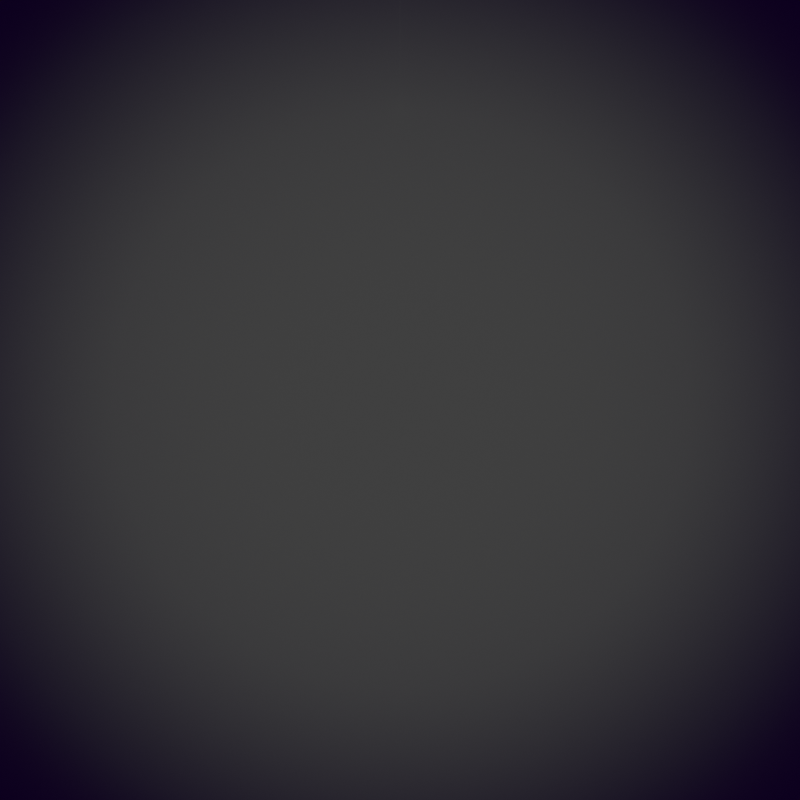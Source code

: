 # Source: loading_frame.blend  (saved by Blender 3.6.14; exported with 4.5.12 LTS)
import bpy
from mathutils import Matrix  # noqa: F401  (used for matrix-valued properties, if any)

bpy.ops.wm.read_factory_settings(use_empty=True)
scene = bpy.context.scene
scene.name = 'Scene'

# ---- collections
col_bg = bpy.data.collections.new('BG'); scene.collection.children.link(col_bg)
col_cam___light = bpy.data.collections.new('Cam & light'); scene.collection.children.link(col_cam___light)

# ---- materials (node trees are filled in below, after node groups)
mat_material = bpy.data.materials.new('Material')
mat_material.surface_render_method = 'BLENDED'
mat_material.blend_method = 'BLEND'

# ---- material node trees
mat_material.use_nodes = True; mat_material.node_tree.nodes.clear()
_N = mat_material.node_tree.nodes; _L = mat_material.node_tree.links
n0 = _N.new('ShaderNodeOutputMaterial'); n0.name = 'Material Output'; n0.location = (300, 300)
n1 = _N.new('ShaderNodeSeparateXYZ'); n1.name = 'Separate XYZ'; n1.location = (-684, 494)
n2 = _N.new('ShaderNodeUVMap'); n2.name = 'UV Map'; n2.location = (-884, 473)
n2.uv_map = 'UVMap'
n3 = _N.new('ShaderNodeRGB'); n3.name = 'RGB'; n3.location = (-559, 232)
n3.outputs[0].default_value = (0.003677, 0.0, 0.01298, 1.0)
n4 = _N.new('ShaderNodeEmission'); n4.name = 'Emission'; n4.location = (-365, 204)
n5 = _N.new('ShaderNodeBsdfTransparent'); n5.name = 'Transparent BSDF'; n5.location = (-371, 46)
n6 = _N.new('ShaderNodeMixShader'); n6.name = 'Mix Shader'; n6.location = (80, 257)
n7 = _N.new('ShaderNodeValToRGB'); n7.name = 'Color Ramp'; n7.location = (-460, 534)
n7.color_ramp.interpolation = 'B_SPLINE'
while len(n7.color_ramp.elements) > 1: n7.color_ramp.elements.remove(n7.color_ramp.elements[-1])
n7.color_ramp.elements[0].position = 0.2439; n7.color_ramp.elements[0].color = (0.0, 0.0, 0.0, 1.0)
_e = n7.color_ramp.elements.new(0.5273); _e.color = (1.0, 1.0, 1.0, 1.0)
_L.new(n2.outputs[0], n1.inputs[0])
_L.new(n3.outputs[0], n4.inputs[0])
_L.new(n6.outputs[0], n0.inputs[0])
_L.new(n7.outputs[0], n6.inputs[0])
_L.new(n1.outputs[1], n7.inputs[0])
_L.new(n4.outputs[0], n6.inputs[1])
_L.new(n5.outputs[0], n6.inputs[2])
n0.is_active_output = True

# ---- world
world_world = bpy.data.worlds.new('World'); scene.world = world_world
world_world.use_nodes = True; world_world.node_tree.nodes.clear()
_N = world_world.node_tree.nodes; _L = world_world.node_tree.links
n0 = _N.new('ShaderNodeOutputWorld'); n0.name = 'World Output'; n0.location = (300, 300)
n1 = _N.new('ShaderNodeBackground'); n1.name = 'Background'; n1.location = (10, 300)
n1.inputs[0].default_value = (0.05088, 0.05088, 0.05088, 1.0)
_L.new(n1.outputs[0], n0.inputs[0])
n0.is_active_output = True
world_world.color = (0.05088, 0.05088, 0.05088)
world_world.use_sun_shadow = False
world_world.sun_shadow_jitter_overblur = 0.0

# ---- cameras
cam_camera = bpy.data.cameras.new('Camera')
cam_camera.type = 'ORTHO'
cam_camera.clip_end = 100.0
cam_camera.ortho_scale = 10.0

# ---- meshes
me_plane_001 = bpy.data.meshes.new('Plane.001')
me_plane_001.from_pydata([(-5.0, -8.5, 0.0), (5.0, -8.5, 0.0), (-5.0, 1.5, 0.0), (5.0, 1.5, 0.0), (-1.667, -8.5, 0.0), (1.667, -8.5, 0.0), (1.667, 1.5, 0.0), (-1.667, 1.5, 0.0), (-5.0, 0.5909, 0.0), (-5.0, -0.3182, 0.0), (-5.0, -1.227, 0.0), (-5.0, -2.136, 0.0), (-5.0, -3.045, 0.0), (-5.0, -3.955, 0.0), (-5.0, -4.864, 0.0), (-5.0, -5.773, 0.0), (-5.0, -6.682, 0.0), (-5.0, -7.591, 0.0), (5.0, -7.591, 0.0), (5.0, -6.682, 0.0), (5.0, -5.773, 0.0), (5.0, -4.864, 0.0), (5.0, -3.955, 0.0), (5.0, -3.045, 0.0), (5.0, -2.136, 0.0), (5.0, -1.227, 0.0), (5.0, -0.3182, 0.0), (5.0, 0.5909, 0.0), (-1.667, -7.591, 0.0), (-1.667, -6.682, 0.0), (-1.667, -5.773, 0.0), (-1.667, -4.864, 0.0), (-1.667, -3.955, 0.0), (-1.667, -3.045, 0.0), (-1.667, -2.136, 0.0), (-1.667, -1.227, 0.0), (-1.667, -0.3182, 0.0), (-1.667, 0.5909, 0.0), (1.667, -7.591, 0.0), (1.667, -6.682, 0.0), (1.667, -5.773, 0.0), (1.667, -4.864, 0.0), (1.667, -3.955, 0.0), (1.667, -3.045, 0.0), (1.667, -2.136, 0.0), (1.667, -1.227, 0.0), (1.667, -0.3182, 0.0), (1.667, 0.5909, 0.0), (1.97, -8.5, 0.0), (2.273, -8.5, 0.0), (2.576, -8.5, 0.0), (2.879, -8.5, 0.0), (3.182, -8.5, 0.0), (3.485, -8.5, 0.0), (3.788, -8.5, 0.0), (4.091, -8.5, 0.0), (4.394, -8.5, 0.0), (4.697, -8.5, 0.0), (-1.97, 1.5, 0.0), (-2.273, 1.5, 0.0), (-2.576, 1.5, 0.0), (-2.879, 1.5, 0.0), (-3.182, 1.5, 0.0), (-3.485, 1.5, 0.0), (-3.788, 1.5, 0.0), (-4.091, 1.5, 0.0), (-4.394, 1.5, 0.0), (-4.697, 1.5, 0.0), (-4.697, -8.5, 0.0), (-4.394, -8.5, 0.0), (-4.091, -8.5, 0.0), (-3.788, -8.5, 0.0), (-3.485, -8.5, 0.0), (-3.182, -8.5, 0.0), (-2.879, -8.5, 0.0), (-2.576, -8.5, 0.0), (-2.273, -8.5, 0.0), (-1.97, -8.5, 0.0), (-1.364, -8.5, 0.0), (-1.061, -8.5, 0.0), (-0.7576, -8.5, 0.0), (-0.4545, -8.5, 0.0), (-0.1515, -8.5, 0.0), (0.1515, -8.5, 0.0), (0.4545, -8.5, 0.0), (0.7576, -8.5, 0.0), (1.061, -8.5, 0.0), (1.364, -8.5, 0.0), (4.697, 1.5, 0.0), (4.394, 1.5, 0.0), (4.091, 1.5, 0.0), (3.788, 1.5, 0.0), (3.485, 1.5, 0.0), (3.182, 1.5, 0.0), (2.879, 1.5, 0.0), (2.576, 1.5, 0.0), (2.273, 1.5, 0.0), (1.97, 1.5, 0.0), (1.364, 1.5, 0.0), (1.061, 1.5, 0.0), (0.7576, 1.5, 0.0), (0.4545, 1.5, 0.0), (0.1515, 1.5, 0.0), (-0.1515, 1.5, 0.0), (-0.4545, 1.5, 0.0), (-0.7576, 1.5, 0.0), (-1.061, 1.5, 0.0), (-1.364, 1.5, 0.0), (1.364, -7.591, 0.0), (1.061, -7.591, 0.0), (0.7576, -7.591, 0.0), (0.4545, -7.591, 0.0), (0.1515, -7.591, 0.0), (-0.1515, -7.591, 0.0), (-0.4545, -7.591, 0.0), (-0.7576, -7.591, 0.0), (-1.061, -7.591, 0.0), (-1.364, -7.591, 0.0), (1.364, -6.682, 0.0), (1.061, -6.682, 0.0), (0.7576, -6.682, 0.0), (0.4545, -6.682, 0.0), (0.1515, -6.682, 0.0), (-0.1515, -6.682, 0.0), (-0.4545, -6.682, 0.0), (-0.7576, -6.682, 0.0), (-1.061, -6.682, 0.0), (-1.364, -6.682, 0.0), (1.364, -5.773, 0.0), (1.061, -5.773, 0.0), (0.7576, -5.773, 0.0), (0.4545, -5.773, 0.0), (0.1515, -5.773, 0.0), (-0.1515, -5.773, 0.0), (-0.4545, -5.773, 0.0), (-0.7576, -5.773, 0.0), (-1.061, -5.773, 0.0), (-1.364, -5.773, 0.0), (1.364, -4.864, 0.0), (1.061, -4.864, 0.0), (0.7576, -4.864, 0.0), (0.4545, -4.864, 0.0), (0.1515, -4.864, 0.0), (-0.1515, -4.864, 0.0), (-0.4545, -4.864, 0.0), (-0.7576, -4.864, 0.0), (-1.061, -4.864, 0.0), (-1.364, -4.864, 0.0), (1.364, -3.955, 0.0), (1.061, -3.955, 0.0), (0.7576, -3.955, 0.0), (0.4545, -3.955, 0.0), (0.1515, -3.955, 0.0), (-0.1515, -3.955, 0.0), (-0.4545, -3.955, 0.0), (-0.7576, -3.955, 0.0), (-1.061, -3.955, 0.0), (-1.364, -3.955, 0.0), (1.364, -3.045, 0.0), (1.061, -3.045, 0.0), (0.7576, -3.045, 0.0), (0.4545, -3.045, 0.0), (0.1515, -3.045, 0.0), (-0.1515, -3.045, 0.0), (-0.4545, -3.045, 0.0), (-0.7576, -3.045, 0.0), (-1.061, -3.045, 0.0), (-1.364, -3.045, 0.0), (1.364, -2.136, 0.0), (1.061, -2.136, 0.0), (0.7576, -2.136, 0.0), (0.4545, -2.136, 0.0), (0.1515, -2.136, 0.0), (-0.1515, -2.136, 0.0), (-0.4545, -2.136, 0.0), (-0.7576, -2.136, 0.0), (-1.061, -2.136, 0.0), (-1.364, -2.136, 0.0), (1.364, -1.227, 0.0), (1.061, -1.227, 0.0), (0.7576, -1.227, 0.0), (0.4545, -1.227, 0.0), (0.1515, -1.227, 0.0), (-0.1515, -1.227, 0.0), (-0.4545, -1.227, 0.0), (-0.7576, -1.227, 0.0), (-1.061, -1.227, 0.0), (-1.364, -1.227, 0.0), (1.364, -0.3182, 0.0), (1.061, -0.3182, 0.0), (0.7576, -0.3182, 0.0), (0.4545, -0.3182, 0.0), (0.1515, -0.3182, 0.0), (-0.1515, -0.3182, 0.0), (-0.4545, -0.3182, 0.0), (-0.7576, -0.3182, 0.0), (-1.061, -0.3182, 0.0), (-1.364, -0.3182, 0.0), (1.364, 0.5909, 0.0), (1.061, 0.5909, 0.0), (0.7576, 0.5909, 0.0), (0.4545, 0.5909, 0.0), (0.1515, 0.5909, 0.0), (-0.1515, 0.5909, 0.0), (-0.4545, 0.5909, 0.0), (-0.7576, 0.5909, 0.0), (-1.061, 0.5909, 0.0), (-1.364, 0.5909, 0.0), (-1.97, -7.591, 0.0), (-2.273, -7.591, 0.0), (-2.576, -7.591, 0.0), (-2.879, -7.591, 0.0), (-3.182, -7.591, 0.0), (-3.485, -7.591, 0.0), (-3.788, -7.591, 0.0), (-4.091, -7.591, 0.0), (-4.394, -7.591, 0.0), (-4.697, -7.591, 0.0), (-1.97, -6.682, 0.0), (-2.273, -6.682, 0.0), (-2.576, -6.682, 0.0), (-2.879, -6.682, 0.0), (-3.182, -6.682, 0.0), (-3.485, -6.682, 0.0), (-3.788, -6.682, 0.0), (-4.091, -6.682, 0.0), (-4.394, -6.682, 0.0), (-4.697, -6.682, 0.0), (-1.97, -5.773, 0.0), (-2.273, -5.773, 0.0), (-2.576, -5.773, 0.0), (-2.879, -5.773, 0.0), (-3.182, -5.773, 0.0), (-3.485, -5.773, 0.0), (-3.788, -5.773, 0.0), (-4.091, -5.773, 0.0), (-4.394, -5.773, 0.0), (-4.697, -5.773, 0.0), (-1.97, -4.864, 0.0), (-2.273, -4.864, 0.0), (-2.576, -4.864, 0.0), (-2.879, -4.864, 0.0), (-3.182, -4.864, 0.0), (-3.485, -4.864, 0.0), (-3.788, -4.864, 0.0), (-4.091, -4.864, 0.0), (-4.394, -4.864, 0.0), (-4.697, -4.864, 0.0), (-1.97, -3.955, 0.0), (-2.273, -3.955, 0.0), (-2.576, -3.955, 0.0), (-2.879, -3.955, 0.0), (-3.182, -3.955, 0.0), (-3.485, -3.955, 0.0), (-3.788, -3.955, 0.0), (-4.091, -3.955, 0.0), (-4.394, -3.955, 0.0), (-4.697, -3.955, 0.0), (-1.97, -3.045, 0.0), (-2.273, -3.045, 0.0), (-2.576, -3.045, 0.0), (-2.879, -3.045, 0.0), (-3.182, -3.045, 0.0), (-3.485, -3.045, 0.0), (-3.788, -3.045, 0.0), (-4.091, -3.045, 0.0), (-4.394, -3.045, 0.0), (-4.697, -3.045, 0.0), (-1.97, -2.136, 0.0), (-2.273, -2.136, 0.0), (-2.576, -2.136, 0.0), (-2.879, -2.136, 0.0), (-3.182, -2.136, 0.0), (-3.485, -2.136, 0.0), (-3.788, -2.136, 0.0), (-4.091, -2.136, 0.0), (-4.394, -2.136, 0.0), (-4.697, -2.136, 0.0), (-1.97, -1.227, 0.0), (-2.273, -1.227, 0.0), (-2.576, -1.227, 0.0), (-2.879, -1.227, 0.0), (-3.182, -1.227, 0.0), (-3.485, -1.227, 0.0), (-3.788, -1.227, 0.0), (-4.091, -1.227, 0.0), (-4.394, -1.227, 0.0), (-4.697, -1.227, 0.0), (-1.97, -0.3182, 0.0), (-2.273, -0.3182, 0.0), (-2.576, -0.3182, 0.0), (-2.879, -0.3182, 0.0), (-3.182, -0.3182, 0.0), (-3.485, -0.3182, 0.0), (-3.788, -0.3182, 0.0), (-4.091, -0.3182, 0.0), (-4.394, -0.3182, 0.0), (-4.697, -0.3182, 0.0), (-1.97, 0.5909, 0.0), (-2.273, 0.5909, 0.0), (-2.576, 0.5909, 0.0), (-2.879, 0.5909, 0.0), (-3.182, 0.5909, 0.0), (-3.485, 0.5909, 0.0), (-3.788, 0.5909, 0.0), (-4.091, 0.5909, 0.0), (-4.394, 0.5909, 0.0), (-4.697, 0.5909, 0.0), (4.697, -7.591, 0.0), (4.394, -7.591, 0.0), (4.091, -7.591, 0.0), (3.788, -7.591, 0.0), (3.485, -7.591, 0.0), (3.182, -7.591, 0.0), (2.879, -7.591, 0.0), (2.576, -7.591, 0.0), (2.273, -7.591, 0.0), (1.97, -7.591, 0.0), (4.697, -6.682, 0.0), (4.394, -6.682, 0.0), (4.091, -6.682, 0.0), (3.788, -6.682, 0.0), (3.485, -6.682, 0.0), (3.182, -6.682, 0.0), (2.879, -6.682, 0.0), (2.576, -6.682, 0.0), (2.273, -6.682, 0.0), (1.97, -6.682, 0.0), (4.697, -5.773, 0.0), (4.394, -5.773, 0.0), (4.091, -5.773, 0.0), (3.788, -5.773, 0.0), (3.485, -5.773, 0.0), (3.182, -5.773, 0.0), (2.879, -5.773, 0.0), (2.576, -5.773, 0.0), (2.273, -5.773, 0.0), (1.97, -5.773, 0.0), (4.697, -4.864, 0.0), (4.394, -4.864, 0.0), (4.091, -4.864, 0.0), (3.788, -4.864, 0.0), (3.485, -4.864, 0.0), (3.182, -4.864, 0.0), (2.879, -4.864, 0.0), (2.576, -4.864, 0.0), (2.273, -4.864, 0.0), (1.97, -4.864, 0.0), (4.697, -3.955, 0.0), (4.394, -3.955, 0.0), (4.091, -3.955, 0.0), (3.788, -3.955, 0.0), (3.485, -3.955, 0.0), (3.182, -3.955, 0.0), (2.879, -3.955, 0.0), (2.576, -3.955, 0.0), (2.273, -3.955, 0.0), (1.97, -3.955, 0.0), (4.697, -3.045, 0.0), (4.394, -3.045, 0.0), (4.091, -3.045, 0.0), (3.788, -3.045, 0.0), (3.485, -3.045, 0.0), (3.182, -3.045, 0.0), (2.879, -3.045, 0.0), (2.576, -3.045, 0.0), (2.273, -3.045, 0.0), (1.97, -3.045, 0.0), (4.697, -2.136, 0.0), (4.394, -2.136, 0.0), (4.091, -2.136, 0.0), (3.788, -2.136, 0.0), (3.485, -2.136, 0.0), (3.182, -2.136, 0.0), (2.879, -2.136, 0.0), (2.576, -2.136, 0.0), (2.273, -2.136, 0.0), (1.97, -2.136, 0.0), (4.697, -1.227, 0.0), (4.394, -1.227, 0.0), (4.091, -1.227, 0.0), (3.788, -1.227, 0.0), (3.485, -1.227, 0.0), (3.182, -1.227, 0.0), (2.879, -1.227, 0.0), (2.576, -1.227, 0.0), (2.273, -1.227, 0.0), (1.97, -1.227, 0.0), (4.697, -0.3182, 0.0), (4.394, -0.3182, 0.0), (4.091, -0.3182, 0.0), (3.788, -0.3182, 0.0), (3.485, -0.3182, 0.0), (3.182, -0.3182, 0.0), (2.879, -0.3182, 0.0), (2.576, -0.3182, 0.0), (2.273, -0.3182, 0.0), (1.97, -0.3182, 0.0), (4.697, 0.5909, 0.0), (4.394, 0.5909, 0.0), (4.091, 0.5909, 0.0), (3.788, 0.5909, 0.0), (3.485, 0.5909, 0.0), (3.182, 0.5909, 0.0), (2.879, 0.5909, 0.0), (2.576, 0.5909, 0.0), (2.273, 0.5909, 0.0), (1.97, 0.5909, 0.0)], [], [(398, 27, 3, 88), (298, 37, 7, 58), (198, 47, 6, 98), (87, 5, 38, 108), (108, 38, 39, 118), (118, 39, 40, 128), (128, 40, 41, 138), (138, 41, 42, 148), (148, 42, 43, 158), (158, 43, 44, 168), (168, 44, 45, 178), (178, 45, 46, 188), (188, 46, 47, 198), (77, 4, 28, 208), (208, 28, 29, 218), (218, 29, 30, 228), (228, 30, 31, 238), (238, 31, 32, 248), (248, 32, 33, 258), (258, 33, 34, 268), (268, 34, 35, 278), (278, 35, 36, 288), (288, 36, 37, 298), (57, 1, 18, 308), (308, 18, 19, 318), (318, 19, 20, 328), (328, 20, 21, 338), (338, 21, 22, 348), (348, 22, 23, 358), (358, 23, 24, 368), (368, 24, 25, 378), (378, 25, 26, 388), (388, 26, 27, 398), (46, 397, 407, 47), (397, 396, 406, 407), (396, 395, 405, 406), (395, 394, 404, 405), (394, 393, 403, 404), (393, 392, 402, 403), (392, 391, 401, 402), (391, 390, 400, 401), (390, 389, 399, 400), (389, 388, 398, 399), (45, 387, 397, 46), (387, 386, 396, 397), (386, 385, 395, 396), (385, 384, 394, 395), (384, 383, 393, 394), (383, 382, 392, 393), (382, 381, 391, 392), (381, 380, 390, 391), (380, 379, 389, 390), (379, 378, 388, 389), (44, 377, 387, 45), (377, 376, 386, 387), (376, 375, 385, 386), (375, 374, 384, 385), (374, 373, 383, 384), (373, 372, 382, 383), (372, 371, 381, 382), (371, 370, 380, 381), (370, 369, 379, 380), (369, 368, 378, 379), (43, 367, 377, 44), (367, 366, 376, 377), (366, 365, 375, 376), (365, 364, 374, 375), (364, 363, 373, 374), (363, 362, 372, 373), (362, 361, 371, 372), (361, 360, 370, 371), (360, 359, 369, 370), (359, 358, 368, 369), (42, 357, 367, 43), (357, 356, 366, 367), (356, 355, 365, 366), (355, 354, 364, 365), (354, 353, 363, 364), (353, 352, 362, 363), (352, 351, 361, 362), (351, 350, 360, 361), (350, 349, 359, 360), (349, 348, 358, 359), (41, 347, 357, 42), (347, 346, 356, 357), (346, 345, 355, 356), (345, 344, 354, 355), (344, 343, 353, 354), (343, 342, 352, 353), (342, 341, 351, 352), (341, 340, 350, 351), (340, 339, 349, 350), (339, 338, 348, 349), (40, 337, 347, 41), (337, 336, 346, 347), (336, 335, 345, 346), (335, 334, 344, 345), (334, 333, 343, 344), (333, 332, 342, 343), (332, 331, 341, 342), (331, 330, 340, 341), (330, 329, 339, 340), (329, 328, 338, 339), (39, 327, 337, 40), (327, 326, 336, 337), (326, 325, 335, 336), (325, 324, 334, 335), (324, 323, 333, 334), (323, 322, 332, 333), (322, 321, 331, 332), (321, 320, 330, 331), (320, 319, 329, 330), (319, 318, 328, 329), (38, 317, 327, 39), (317, 316, 326, 327), (316, 315, 325, 326), (315, 314, 324, 325), (314, 313, 323, 324), (313, 312, 322, 323), (312, 311, 321, 322), (311, 310, 320, 321), (310, 309, 319, 320), (309, 308, 318, 319), (5, 48, 317, 38), (48, 49, 316, 317), (49, 50, 315, 316), (50, 51, 314, 315), (51, 52, 313, 314), (52, 53, 312, 313), (53, 54, 311, 312), (54, 55, 310, 311), (55, 56, 309, 310), (56, 57, 308, 309), (9, 297, 307, 8), (297, 296, 306, 307), (296, 295, 305, 306), (295, 294, 304, 305), (294, 293, 303, 304), (293, 292, 302, 303), (292, 291, 301, 302), (291, 290, 300, 301), (290, 289, 299, 300), (289, 288, 298, 299), (10, 287, 297, 9), (287, 286, 296, 297), (286, 285, 295, 296), (285, 284, 294, 295), (284, 283, 293, 294), (283, 282, 292, 293), (282, 281, 291, 292), (281, 280, 290, 291), (280, 279, 289, 290), (279, 278, 288, 289), (11, 277, 287, 10), (277, 276, 286, 287), (276, 275, 285, 286), (275, 274, 284, 285), (274, 273, 283, 284), (273, 272, 282, 283), (272, 271, 281, 282), (271, 270, 280, 281), (270, 269, 279, 280), (269, 268, 278, 279), (12, 267, 277, 11), (267, 266, 276, 277), (266, 265, 275, 276), (265, 264, 274, 275), (264, 263, 273, 274), (263, 262, 272, 273), (262, 261, 271, 272), (261, 260, 270, 271), (260, 259, 269, 270), (259, 258, 268, 269), (13, 257, 267, 12), (257, 256, 266, 267), (256, 255, 265, 266), (255, 254, 264, 265), (254, 253, 263, 264), (253, 252, 262, 263), (252, 251, 261, 262), (251, 250, 260, 261), (250, 249, 259, 260), (249, 248, 258, 259), (14, 247, 257, 13), (247, 246, 256, 257), (246, 245, 255, 256), (245, 244, 254, 255), (244, 243, 253, 254), (243, 242, 252, 253), (242, 241, 251, 252), (241, 240, 250, 251), (240, 239, 249, 250), (239, 238, 248, 249), (15, 237, 247, 14), (237, 236, 246, 247), (236, 235, 245, 246), (235, 234, 244, 245), (234, 233, 243, 244), (233, 232, 242, 243), (232, 231, 241, 242), (231, 230, 240, 241), (230, 229, 239, 240), (229, 228, 238, 239), (16, 227, 237, 15), (227, 226, 236, 237), (226, 225, 235, 236), (225, 224, 234, 235), (224, 223, 233, 234), (223, 222, 232, 233), (222, 221, 231, 232), (221, 220, 230, 231), (220, 219, 229, 230), (219, 218, 228, 229), (17, 217, 227, 16), (217, 216, 226, 227), (216, 215, 225, 226), (215, 214, 224, 225), (214, 213, 223, 224), (213, 212, 222, 223), (212, 211, 221, 222), (211, 210, 220, 221), (210, 209, 219, 220), (209, 208, 218, 219), (0, 68, 217, 17), (68, 69, 216, 217), (69, 70, 215, 216), (70, 71, 214, 215), (71, 72, 213, 214), (72, 73, 212, 213), (73, 74, 211, 212), (74, 75, 210, 211), (75, 76, 209, 210), (76, 77, 208, 209), (36, 197, 207, 37), (197, 196, 206, 207), (196, 195, 205, 206), (195, 194, 204, 205), (194, 193, 203, 204), (193, 192, 202, 203), (192, 191, 201, 202), (191, 190, 200, 201), (190, 189, 199, 200), (189, 188, 198, 199), (35, 187, 197, 36), (187, 186, 196, 197), (186, 185, 195, 196), (185, 184, 194, 195), (184, 183, 193, 194), (183, 182, 192, 193), (182, 181, 191, 192), (181, 180, 190, 191), (180, 179, 189, 190), (179, 178, 188, 189), (34, 177, 187, 35), (177, 176, 186, 187), (176, 175, 185, 186), (175, 174, 184, 185), (174, 173, 183, 184), (173, 172, 182, 183), (172, 171, 181, 182), (171, 170, 180, 181), (170, 169, 179, 180), (169, 168, 178, 179), (33, 167, 177, 34), (167, 166, 176, 177), (166, 165, 175, 176), (165, 164, 174, 175), (164, 163, 173, 174), (163, 162, 172, 173), (162, 161, 171, 172), (161, 160, 170, 171), (160, 159, 169, 170), (159, 158, 168, 169), (32, 157, 167, 33), (157, 156, 166, 167), (156, 155, 165, 166), (155, 154, 164, 165), (154, 153, 163, 164), (153, 152, 162, 163), (152, 151, 161, 162), (151, 150, 160, 161), (150, 149, 159, 160), (149, 148, 158, 159), (31, 147, 157, 32), (147, 146, 156, 157), (146, 145, 155, 156), (145, 144, 154, 155), (144, 143, 153, 154), (143, 142, 152, 153), (142, 141, 151, 152), (141, 140, 150, 151), (140, 139, 149, 150), (139, 138, 148, 149), (30, 137, 147, 31), (137, 136, 146, 147), (136, 135, 145, 146), (135, 134, 144, 145), (134, 133, 143, 144), (133, 132, 142, 143), (132, 131, 141, 142), (131, 130, 140, 141), (130, 129, 139, 140), (129, 128, 138, 139), (29, 127, 137, 30), (127, 126, 136, 137), (126, 125, 135, 136), (125, 124, 134, 135), (124, 123, 133, 134), (123, 122, 132, 133), (122, 121, 131, 132), (121, 120, 130, 131), (120, 119, 129, 130), (119, 118, 128, 129), (28, 117, 127, 29), (117, 116, 126, 127), (116, 115, 125, 126), (115, 114, 124, 125), (114, 113, 123, 124), (113, 112, 122, 123), (112, 111, 121, 122), (111, 110, 120, 121), (110, 109, 119, 120), (109, 108, 118, 119), (4, 78, 117, 28), (78, 79, 116, 117), (79, 80, 115, 116), (80, 81, 114, 115), (81, 82, 113, 114), (82, 83, 112, 113), (83, 84, 111, 112), (84, 85, 110, 111), (85, 86, 109, 110), (86, 87, 108, 109), (37, 207, 107, 7), (207, 206, 106, 107), (206, 205, 105, 106), (205, 204, 104, 105), (204, 203, 103, 104), (203, 202, 102, 103), (202, 201, 101, 102), (201, 200, 100, 101), (200, 199, 99, 100), (199, 198, 98, 99), (8, 307, 67, 2), (307, 306, 66, 67), (306, 305, 65, 66), (305, 304, 64, 65), (304, 303, 63, 64), (303, 302, 62, 63), (302, 301, 61, 62), (301, 300, 60, 61), (300, 299, 59, 60), (299, 298, 58, 59), (47, 407, 97, 6), (407, 406, 96, 97), (406, 405, 95, 96), (405, 404, 94, 95), (404, 403, 93, 94), (403, 402, 92, 93), (402, 401, 91, 92), (401, 400, 90, 91), (400, 399, 89, 90), (399, 398, 88, 89)])
_uv = me_plane_001.uv_layers.new(name='UVMap')
_uv.uv.foreach_set('vector', [0.9697, 0.9091, 1.0, 0.9091, 1.0, 1.0, 0.9697, 1.0, 0.303, 0.9091, 0.3333, 0.9091, 0.3333, 1.0, 0.303, 1.0, 0.6364, 0.9091, 0.6667, 0.9091, 0.6667, 1.0, 0.6364, 1.0, 0.6364, 0.0, 0.6667, 0.0, 0.6667, 0.09091, 0.6364, 0.09091, 0.6364, 0.09091, 0.6667, 0.09091, 0.6667, 0.1818, 0.6364, 0.1818, 0.6364, 0.1818, 0.6667, 0.1818, 0.6667, 0.2727, 0.6364, 0.2727, 0.6364, 0.2727, 0.6667, 0.2727, 0.6667, 0.3636, 0.6364, 0.3636, 0.6364, 0.3636, 0.6667, 0.3636, 0.6667, 0.4545, 0.6364, 0.4545, 0.6364, 0.4545, 0.6667, 0.4545, 0.6667, 0.5455, 0.6364, 0.5455, 0.6364, 0.5455, 0.6667, 0.5455, 0.6667, 0.6364, 0.6364, 0.6364, 0.6364, 0.6364, 0.6667, 0.6364, 0.6667, 0.7273, 0.6364, 0.7273, 0.6364, 0.7273, 0.6667, 0.7273, 0.6667, 0.8182, 0.6364, 0.8182, 0.6364, 0.8182, 0.6667, 0.8182, 0.6667, 0.9091, 0.6364, 0.9091, 0.303, 0.0, 0.3333, 0.0, 0.3333, 0.09091, 0.303, 0.09091, 0.303, 0.09091, 0.3333, 0.09091, 0.3333, 0.1818, 0.303, 0.1818, 0.303, 0.1818, 0.3333, 0.1818, 0.3333, 0.2727, 0.303, 0.2727, 0.303, 0.2727, 0.3333, 0.2727, 0.3333, 0.3636, 0.303, 0.3636, 0.303, 0.3636, 0.3333, 0.3636, 0.3333, 0.4545, 0.303, 0.4545, 0.303, 0.4545, 0.3333, 0.4545, 0.3333, 0.5455, 0.303, 0.5455, 0.303, 0.5455, 0.3333, 0.5455, 0.3333, 0.6364, 0.303, 0.6364, 0.303, 0.6364, 0.3333, 0.6364, 0.3333, 0.7273, 0.303, 0.7273, 0.303, 0.7273, 0.3333, 0.7273, 0.3333, 0.8182, 0.303, 0.8182, 0.303, 0.8182, 0.3333, 0.8182, 0.3333, 0.9091, 0.303, 0.9091, 0.9697, 0.0, 1.0, 0.0, 1.0, 0.09091, 0.9697, 0.09091, 0.9697, 0.09091, 1.0, 0.09091, 1.0, 0.1818, 0.9697, 0.1818, 0.9697, 0.1818, 1.0, 0.1818, 1.0, 0.2727, 0.9697, 0.2727, 0.9697, 0.2727, 1.0, 0.2727, 1.0, 0.3636, 0.9697, 0.3636, 0.9697, 0.3636, 1.0, 0.3636, 1.0, 0.4545, 0.9697, 0.4545, 0.9697, 0.4545, 1.0, 0.4545, 1.0, 0.5455, 0.9697, 0.5455, 0.9697, 0.5455, 1.0, 0.5455, 1.0, 0.6364, 0.9697, 0.6364, 0.9697, 0.6364, 1.0, 0.6364, 1.0, 0.7273, 0.9697, 0.7273, 0.9697, 0.7273, 1.0, 0.7273, 1.0, 0.8182, 0.9697, 0.8182, 0.9697, 0.8182, 1.0, 0.8182, 1.0, 0.9091, 0.9697, 0.9091, 0.6667, 0.8182, 0.697, 0.8182, 0.697, 0.9091, 0.6667, 0.9091, 0.697, 0.8182, 0.7273, 0.8182, 0.7273, 0.9091, 0.697, 0.9091, 0.7273, 0.8182, 0.7576, 0.8182, 0.7576, 0.9091, 0.7273, 0.9091, 0.7576, 0.8182, 0.7879, 0.8182, 0.7879, 0.9091, 0.7576, 0.9091, 0.7879, 0.8182, 0.8182, 0.8182, 0.8182, 0.9091, 0.7879, 0.9091, 0.8182, 0.8182, 0.8485, 0.8182, 0.8485, 0.9091, 0.8182, 0.9091, 0.8485, 0.8182, 0.8788, 0.8182, 0.8788, 0.9091, 0.8485, 0.9091, 0.8788, 0.8182, 0.9091, 0.8182, 0.9091, 0.9091, 0.8788, 0.9091, 0.9091, 0.8182, 0.9394, 0.8182, 0.9394, 0.9091, 0.9091, 0.9091, 0.9394, 0.8182, 0.9697, 0.8182, 0.9697, 0.9091, 0.9394, 0.9091, 0.6667, 0.7273, 0.697, 0.7273, 0.697, 0.8182, 0.6667, 0.8182, 0.697, 0.7273, 0.7273, 0.7273, 0.7273, 0.8182, 0.697, 0.8182, 0.7273, 0.7273, 0.7576, 0.7273, 0.7576, 0.8182, 0.7273, 0.8182, 0.7576, 0.7273, 0.7879, 0.7273, 0.7879, 0.8182, 0.7576, 0.8182, 0.7879, 0.7273, 0.8182, 0.7273, 0.8182, 0.8182, 0.7879, 0.8182, 0.8182, 0.7273, 0.8485, 0.7273, 0.8485, 0.8182, 0.8182, 0.8182, 0.8485, 0.7273, 0.8788, 0.7273, 0.8788, 0.8182, 0.8485, 0.8182, 0.8788, 0.7273, 0.9091, 0.7273, 0.9091, 0.8182, 0.8788, 0.8182, 0.9091, 0.7273, 0.9394, 0.7273, 0.9394, 0.8182, 0.9091, 0.8182, 0.9394, 0.7273, 0.9697, 0.7273, 0.9697, 0.8182, 0.9394, 0.8182, 0.6667, 0.6364, 0.697, 0.6364, 0.697, 0.7273, 0.6667, 0.7273, 0.697, 0.6364, 0.7273, 0.6364, 0.7273, 0.7273, 0.697, 0.7273, 0.7273, 0.6364, 0.7576, 0.6364, 0.7576, 0.7273, 0.7273, 0.7273, 0.7576, 0.6364, 0.7879, 0.6364, 0.7879, 0.7273, 0.7576, 0.7273, 0.7879, 0.6364, 0.8182, 0.6364, 0.8182, 0.7273, 0.7879, 0.7273, 0.8182, 0.6364, 0.8485, 0.6364, 0.8485, 0.7273, 0.8182, 0.7273, 0.8485, 0.6364, 0.8788, 0.6364, 0.8788, 0.7273, 0.8485, 0.7273, 0.8788, 0.6364, 0.9091, 0.6364, 0.9091, 0.7273, 0.8788, 0.7273, 0.9091, 0.6364, 0.9394, 0.6364, 0.9394, 0.7273, 0.9091, 0.7273, 0.9394, 0.6364, 0.9697, 0.6364, 0.9697, 0.7273, 0.9394, 0.7273, 0.6667, 0.5455, 0.697, 0.5455, 0.697, 0.6364, 0.6667, 0.6364, 0.697, 0.5455, 0.7273, 0.5455, 0.7273, 0.6364, 0.697, 0.6364, 0.7273, 0.5455, 0.7576, 0.5455, 0.7576, 0.6364, 0.7273, 0.6364, 0.7576, 0.5455, 0.7879, 0.5455, 0.7879, 0.6364, 0.7576, 0.6364, 0.7879, 0.5455, 0.8182, 0.5455, 0.8182, 0.6364, 0.7879, 0.6364, 0.8182, 0.5455, 0.8485, 0.5455, 0.8485, 0.6364, 0.8182, 0.6364, 0.8485, 0.5455, 0.8788, 0.5455, 0.8788, 0.6364, 0.8485, 0.6364, 0.8788, 0.5455, 0.9091, 0.5455, 0.9091, 0.6364, 0.8788, 0.6364, 0.9091, 0.5455, 0.9394, 0.5455, 0.9394, 0.6364, 0.9091, 0.6364, 0.9394, 0.5455, 0.9697, 0.5455, 0.9697, 0.6364, 0.9394, 0.6364, 0.6667, 0.4545, 0.697, 0.4545, 0.697, 0.5455, 0.6667, 0.5455, 0.697, 0.4545, 0.7273, 0.4545, 0.7273, 0.5455, 0.697, 0.5455, 0.7273, 0.4545, 0.7576, 0.4545, 0.7576, 0.5455, 0.7273, 0.5455, 0.7576, 0.4545, 0.7879, 0.4545, 0.7879, 0.5455, 0.7576, 0.5455, 0.7879, 0.4545, 0.8182, 0.4545, 0.8182, 0.5455, 0.7879, 0.5455, 0.8182, 0.4545, 0.8485, 0.4545, 0.8485, 0.5455, 0.8182, 0.5455, 0.8485, 0.4545, 0.8788, 0.4545, 0.8788, 0.5455, 0.8485, 0.5455, 0.8788, 0.4545, 0.9091, 0.4545, 0.9091, 0.5455, 0.8788, 0.5455, 0.9091, 0.4545, 0.9394, 0.4545, 0.9394, 0.5455, 0.9091, 0.5455, 0.9394, 0.4545, 0.9697, 0.4545, 0.9697, 0.5455, 0.9394, 0.5455, 0.6667, 0.3636, 0.697, 0.3636, 0.697, 0.4545, 0.6667, 0.4545, 0.697, 0.3636, 0.7273, 0.3636, 0.7273, 0.4545, 0.697, 0.4545, 0.7273, 0.3636, 0.7576, 0.3636, 0.7576, 0.4545, 0.7273, 0.4545, 0.7576, 0.3636, 0.7879, 0.3636, 0.7879, 0.4545, 0.7576, 0.4545, 0.7879, 0.3636, 0.8182, 0.3636, 0.8182, 0.4545, 0.7879, 0.4545, 0.8182, 0.3636, 0.8485, 0.3636, 0.8485, 0.4545, 0.8182, 0.4545, 0.8485, 0.3636, 0.8788, 0.3636, 0.8788, 0.4545, 0.8485, 0.4545, 0.8788, 0.3636, 0.9091, 0.3636, 0.9091, 0.4545, 0.8788, 0.4545, 0.9091, 0.3636, 0.9394, 0.3636, 0.9394, 0.4545, 0.9091, 0.4545, 0.9394, 0.3636, 0.9697, 0.3636, 0.9697, 0.4545, 0.9394, 0.4545, 0.6667, 0.2727, 0.697, 0.2727, 0.697, 0.3636, 0.6667, 0.3636, 0.697, 0.2727, 0.7273, 0.2727, 0.7273, 0.3636, 0.697, 0.3636, 0.7273, 0.2727, 0.7576, 0.2727, 0.7576, 0.3636, 0.7273, 0.3636, 0.7576, 0.2727, 0.7879, 0.2727, 0.7879, 0.3636, 0.7576, 0.3636, 0.7879, 0.2727, 0.8182, 0.2727, 0.8182, 0.3636, 0.7879, 0.3636, 0.8182, 0.2727, 0.8485, 0.2727, 0.8485, 0.3636, 0.8182, 0.3636, 0.8485, 0.2727, 0.8788, 0.2727, 0.8788, 0.3636, 0.8485, 0.3636, 0.8788, 0.2727, 0.9091, 0.2727, 0.9091, 0.3636, 0.8788, 0.3636, 0.9091, 0.2727, 0.9394, 0.2727, 0.9394, 0.3636, 0.9091, 0.3636, 0.9394, 0.2727, 0.9697, 0.2727, 0.9697, 0.3636, 0.9394, 0.3636, 0.6667, 0.1818, 0.697, 0.1818, 0.697, 0.2727, 0.6667, 0.2727, 0.697, 0.1818, 0.7273, 0.1818, 0.7273, 0.2727, 0.697, 0.2727, 0.7273, 0.1818, 0.7576, 0.1818, 0.7576, 0.2727, 0.7273, 0.2727, 0.7576, 0.1818, 0.7879, 0.1818, 0.7879, 0.2727, 0.7576, 0.2727, 0.7879, 0.1818, 0.8182, 0.1818, 0.8182, 0.2727, 0.7879, 0.2727, 0.8182, 0.1818, 0.8485, 0.1818, 0.8485, 0.2727, 0.8182, 0.2727, 0.8485, 0.1818, 0.8788, 0.1818, 0.8788, 0.2727, 0.8485, 0.2727, 0.8788, 0.1818, 0.9091, 0.1818, 0.9091, 0.2727, 0.8788, 0.2727, 0.9091, 0.1818, 0.9394, 0.1818, 0.9394, 0.2727, 0.9091, 0.2727, 0.9394, 0.1818, 0.9697, 0.1818, 0.9697, 0.2727, 0.9394, 0.2727, 0.6667, 0.09091, 0.697, 0.09091, 0.697, 0.1818, 0.6667, 0.1818, 0.697, 0.09091, 0.7273, 0.09091, 0.7273, 0.1818, 0.697, 0.1818, 0.7273, 0.09091, 0.7576, 0.09091, 0.7576, 0.1818, 0.7273, 0.1818, 0.7576, 0.09091, 0.7879, 0.09091, 0.7879, 0.1818, 0.7576, 0.1818, 0.7879, 0.09091, 0.8182, 0.09091, 0.8182, 0.1818, 0.7879, 0.1818, 0.8182, 0.09091, 0.8485, 0.09091, 0.8485, 0.1818, 0.8182, 0.1818, 0.8485, 0.09091, 0.8788, 0.09091, 0.8788, 0.1818, 0.8485, 0.1818, 0.8788, 0.09091, 0.9091, 0.09091, 0.9091, 0.1818, 0.8788, 0.1818, 0.9091, 0.09091, 0.9394, 0.09091, 0.9394, 0.1818, 0.9091, 0.1818, 0.9394, 0.09091, 0.9697, 0.09091, 0.9697, 0.1818, 0.9394, 0.1818, 0.6667, 0.0, 0.697, 0.0, 0.697, 0.09091, 0.6667, 0.09091, 0.697, 0.0, 0.7273, 0.0, 0.7273, 0.09091, 0.697, 0.09091, 0.7273, 0.0, 0.7576, 0.0, 0.7576, 0.09091, 0.7273, 0.09091, 0.7576, 0.0, 0.7879, 0.0, 0.7879, 0.09091, 0.7576, 0.09091, 0.7879, 0.0, 0.8182, 0.0, 0.8182, 0.09091, 0.7879, 0.09091, 0.8182, 0.0, 0.8485, 0.0, 0.8485, 0.09091, 0.8182, 0.09091, 0.8485, 0.0, 0.8788, 0.0, 0.8788, 0.09091, 0.8485, 0.09091, 0.8788, 0.0, 0.9091, 0.0, 0.9091, 0.09091, 0.8788, 0.09091, 0.9091, 0.0, 0.9394, 0.0, 0.9394, 0.09091, 0.9091, 0.09091, 0.9394, 0.0, 0.9697, 0.0, 0.9697, 0.09091, 0.9394, 0.09091, 0.0, 0.8182, 0.0303, 0.8182, 0.0303, 0.9091, 0.0, 0.9091, 0.0303, 0.8182, 0.06061, 0.8182, 0.06061, 0.9091, 0.0303, 0.9091, 0.06061, 0.8182, 0.09091, 0.8182, 0.09091, 0.9091, 0.06061, 0.9091, 0.09091, 0.8182, 0.1212, 0.8182, 0.1212, 0.9091, 0.09091, 0.9091, 0.1212, 0.8182, 0.1515, 0.8182, 0.1515, 0.9091, 0.1212, 0.9091, 0.1515, 0.8182, 0.1818, 0.8182, 0.1818, 0.9091, 0.1515, 0.9091, 0.1818, 0.8182, 0.2121, 0.8182, 0.2121, 0.9091, 0.1818, 0.9091, 0.2121, 0.8182, 0.2424, 0.8182, 0.2424, 0.9091, 0.2121, 0.9091, 0.2424, 0.8182, 0.2727, 0.8182, 0.2727, 0.9091, 0.2424, 0.9091, 0.2727, 0.8182, 0.303, 0.8182, 0.303, 0.9091, 0.2727, 0.9091, 0.0, 0.7273, 0.0303, 0.7273, 0.0303, 0.8182, 0.0, 0.8182, 0.0303, 0.7273, 0.06061, 0.7273, 0.06061, 0.8182, 0.0303, 0.8182, 0.06061, 0.7273, 0.09091, 0.7273, 0.09091, 0.8182, 0.06061, 0.8182, 0.09091, 0.7273, 0.1212, 0.7273, 0.1212, 0.8182, 0.09091, 0.8182, 0.1212, 0.7273, 0.1515, 0.7273, 0.1515, 0.8182, 0.1212, 0.8182, 0.1515, 0.7273, 0.1818, 0.7273, 0.1818, 0.8182, 0.1515, 0.8182, 0.1818, 0.7273, 0.2121, 0.7273, 0.2121, 0.8182, 0.1818, 0.8182, 0.2121, 0.7273, 0.2424, 0.7273, 0.2424, 0.8182, 0.2121, 0.8182, 0.2424, 0.7273, 0.2727, 0.7273, 0.2727, 0.8182, 0.2424, 0.8182, 0.2727, 0.7273, 0.303, 0.7273, 0.303, 0.8182, 0.2727, 0.8182, 0.0, 0.6364, 0.0303, 0.6364, 0.0303, 0.7273, 0.0, 0.7273, 0.0303, 0.6364, 0.06061, 0.6364, 0.06061, 0.7273, 0.0303, 0.7273, 0.06061, 0.6364, 0.09091, 0.6364, 0.09091, 0.7273, 0.06061, 0.7273, 0.09091, 0.6364, 0.1212, 0.6364, 0.1212, 0.7273, 0.09091, 0.7273, 0.1212, 0.6364, 0.1515, 0.6364, 0.1515, 0.7273, 0.1212, 0.7273, 0.1515, 0.6364, 0.1818, 0.6364, 0.1818, 0.7273, 0.1515, 0.7273, 0.1818, 0.6364, 0.2121, 0.6364, 0.2121, 0.7273, 0.1818, 0.7273, 0.2121, 0.6364, 0.2424, 0.6364, 0.2424, 0.7273, 0.2121, 0.7273, 0.2424, 0.6364, 0.2727, 0.6364, 0.2727, 0.7273, 0.2424, 0.7273, 0.2727, 0.6364, 0.303, 0.6364, 0.303, 0.7273, 0.2727, 0.7273, 0.0, 0.5455, 0.0303, 0.5455, 0.0303, 0.6364, 0.0, 0.6364, 0.0303, 0.5455, 0.06061, 0.5455, 0.06061, 0.6364, 0.0303, 0.6364, 0.06061, 0.5455, 0.09091, 0.5455, 0.09091, 0.6364, 0.06061, 0.6364, 0.09091, 0.5455, 0.1212, 0.5455, 0.1212, 0.6364, 0.09091, 0.6364, 0.1212, 0.5455, 0.1515, 0.5455, 0.1515, 0.6364, 0.1212, 0.6364, 0.1515, 0.5455, 0.1818, 0.5455, 0.1818, 0.6364, 0.1515, 0.6364, 0.1818, 0.5455, 0.2121, 0.5455, 0.2121, 0.6364, 0.1818, 0.6364, 0.2121, 0.5455, 0.2424, 0.5455, 0.2424, 0.6364, 0.2121, 0.6364, 0.2424, 0.5455, 0.2727, 0.5455, 0.2727, 0.6364, 0.2424, 0.6364, 0.2727, 0.5455, 0.303, 0.5455, 0.303, 0.6364, 0.2727, 0.6364, 0.0, 0.4545, 0.0303, 0.4545, 0.0303, 0.5455, 0.0, 0.5455, 0.0303, 0.4545, 0.06061, 0.4545, 0.06061, 0.5455, 0.0303, 0.5455, 0.06061, 0.4545, 0.09091, 0.4545, 0.09091, 0.5455, 0.06061, 0.5455, 0.09091, 0.4545, 0.1212, 0.4545, 0.1212, 0.5455, 0.09091, 0.5455, 0.1212, 0.4545, 0.1515, 0.4545, 0.1515, 0.5455, 0.1212, 0.5455, 0.1515, 0.4545, 0.1818, 0.4545, 0.1818, 0.5455, 0.1515, 0.5455, 0.1818, 0.4545, 0.2121, 0.4545, 0.2121, 0.5455, 0.1818, 0.5455, 0.2121, 0.4545, 0.2424, 0.4545, 0.2424, 0.5455, 0.2121, 0.5455, 0.2424, 0.4545, 0.2727, 0.4545, 0.2727, 0.5455, 0.2424, 0.5455, 0.2727, 0.4545, 0.303, 0.4545, 0.303, 0.5455, 0.2727, 0.5455, 0.0, 0.3636, 0.0303, 0.3636, 0.0303, 0.4545, 0.0, 0.4545, 0.0303, 0.3636, 0.06061, 0.3636, 0.06061, 0.4545, 0.0303, 0.4545, 0.06061, 0.3636, 0.09091, 0.3636, 0.09091, 0.4545, 0.06061, 0.4545, 0.09091, 0.3636, 0.1212, 0.3636, 0.1212, 0.4545, 0.09091, 0.4545, 0.1212, 0.3636, 0.1515, 0.3636, 0.1515, 0.4545, 0.1212, 0.4545, 0.1515, 0.3636, 0.1818, 0.3636, 0.1818, 0.4545, 0.1515, 0.4545, 0.1818, 0.3636, 0.2121, 0.3636, 0.2121, 0.4545, 0.1818, 0.4545, 0.2121, 0.3636, 0.2424, 0.3636, 0.2424, 0.4545, 0.2121, 0.4545, 0.2424, 0.3636, 0.2727, 0.3636, 0.2727, 0.4545, 0.2424, 0.4545, 0.2727, 0.3636, 0.303, 0.3636, 0.303, 0.4545, 0.2727, 0.4545, 0.0, 0.2727, 0.0303, 0.2727, 0.0303, 0.3636, 0.0, 0.3636, 0.0303, 0.2727, 0.06061, 0.2727, 0.06061, 0.3636, 0.0303, 0.3636, 0.06061, 0.2727, 0.09091, 0.2727, 0.09091, 0.3636, 0.06061, 0.3636, 0.09091, 0.2727, 0.1212, 0.2727, 0.1212, 0.3636, 0.09091, 0.3636, 0.1212, 0.2727, 0.1515, 0.2727, 0.1515, 0.3636, 0.1212, 0.3636, 0.1515, 0.2727, 0.1818, 0.2727, 0.1818, 0.3636, 0.1515, 0.3636, 0.1818, 0.2727, 0.2121, 0.2727, 0.2121, 0.3636, 0.1818, 0.3636, 0.2121, 0.2727, 0.2424, 0.2727, 0.2424, 0.3636, 0.2121, 0.3636, 0.2424, 0.2727, 0.2727, 0.2727, 0.2727, 0.3636, 0.2424, 0.3636, 0.2727, 0.2727, 0.303, 0.2727, 0.303, 0.3636, 0.2727, 0.3636, 0.0, 0.1818, 0.0303, 0.1818, 0.0303, 0.2727, 0.0, 0.2727, 0.0303, 0.1818, 0.06061, 0.1818, 0.06061, 0.2727, 0.0303, 0.2727, 0.06061, 0.1818, 0.09091, 0.1818, 0.09091, 0.2727, 0.06061, 0.2727, 0.09091, 0.1818, 0.1212, 0.1818, 0.1212, 0.2727, 0.09091, 0.2727, 0.1212, 0.1818, 0.1515, 0.1818, 0.1515, 0.2727, 0.1212, 0.2727, 0.1515, 0.1818, 0.1818, 0.1818, 0.1818, 0.2727, 0.1515, 0.2727, 0.1818, 0.1818, 0.2121, 0.1818, 0.2121, 0.2727, 0.1818, 0.2727, 0.2121, 0.1818, 0.2424, 0.1818, 0.2424, 0.2727, 0.2121, 0.2727, 0.2424, 0.1818, 0.2727, 0.1818, 0.2727, 0.2727, 0.2424, 0.2727, 0.2727, 0.1818, 0.303, 0.1818, 0.303, 0.2727, 0.2727, 0.2727, 0.0, 0.09091, 0.0303, 0.09091, 0.0303, 0.1818, 0.0, 0.1818, 0.0303, 0.09091, 0.06061, 0.09091, 0.06061, 0.1818, 0.0303, 0.1818, 0.06061, 0.09091, 0.09091, 0.09091, 0.09091, 0.1818, 0.06061, 0.1818, 0.09091, 0.09091, 0.1212, 0.09091, 0.1212, 0.1818, 0.09091, 0.1818, 0.1212, 0.09091, 0.1515, 0.09091, 0.1515, 0.1818, 0.1212, 0.1818, 0.1515, 0.09091, 0.1818, 0.09091, 0.1818, 0.1818, 0.1515, 0.1818, 0.1818, 0.09091, 0.2121, 0.09091, 0.2121, 0.1818, 0.1818, 0.1818, 0.2121, 0.09091, 0.2424, 0.09091, 0.2424, 0.1818, 0.2121, 0.1818, 0.2424, 0.09091, 0.2727, 0.09091, 0.2727, 0.1818, 0.2424, 0.1818, 0.2727, 0.09091, 0.303, 0.09091, 0.303, 0.1818, 0.2727, 0.1818, 0.0, 0.0, 0.0303, 0.0, 0.0303, 0.09091, 0.0, 0.09091, 0.0303, 0.0, 0.06061, 0.0, 0.06061, 0.09091, 0.0303, 0.09091, 0.06061, 0.0, 0.09091, 0.0, 0.09091, 0.09091, 0.06061, 0.09091, 0.09091, 0.0, 0.1212, 0.0, 0.1212, 0.09091, 0.09091, 0.09091, 0.1212, 0.0, 0.1515, 0.0, 0.1515, 0.09091, 0.1212, 0.09091, 0.1515, 0.0, 0.1818, 0.0, 0.1818, 0.09091, 0.1515, 0.09091, 0.1818, 0.0, 0.2121, 0.0, 0.2121, 0.09091, 0.1818, 0.09091, 0.2121, 0.0, 0.2424, 0.0, 0.2424, 0.09091, 0.2121, 0.09091, 0.2424, 0.0, 0.2727, 0.0, 0.2727, 0.09091, 0.2424, 0.09091, 0.2727, 0.0, 0.303, 0.0, 0.303, 0.09091, 0.2727, 0.09091, 0.3333, 0.8182, 0.3636, 0.8182, 0.3636, 0.9091, 0.3333, 0.9091, 0.3636, 0.8182, 0.3939, 0.8182, 0.3939, 0.9091, 0.3636, 0.9091, 0.3939, 0.8182, 0.4242, 0.8182, 0.4242, 0.9091, 0.3939, 0.9091, 0.4242, 0.8182, 0.4545, 0.8182, 0.4545, 0.9091, 0.4242, 0.9091, 0.4545, 0.8182, 0.4848, 0.8182, 0.4848, 0.9091, 0.4545, 0.9091, 0.4848, 0.8182, 0.5152, 0.8182, 0.5152, 0.9091, 0.4848, 0.9091, 0.5152, 0.8182, 0.5455, 0.8182, 0.5455, 0.9091, 0.5152, 0.9091, 0.5455, 0.8182, 0.5758, 0.8182, 0.5758, 0.9091, 0.5455, 0.9091, 0.5758, 0.8182, 0.6061, 0.8182, 0.6061, 0.9091, 0.5758, 0.9091, 0.6061, 0.8182, 0.6364, 0.8182, 0.6364, 0.9091, 0.6061, 0.9091, 0.3333, 0.7273, 0.3636, 0.7273, 0.3636, 0.8182, 0.3333, 0.8182, 0.3636, 0.7273, 0.3939, 0.7273, 0.3939, 0.8182, 0.3636, 0.8182, 0.3939, 0.7273, 0.4242, 0.7273, 0.4242, 0.8182, 0.3939, 0.8182, 0.4242, 0.7273, 0.4545, 0.7273, 0.4545, 0.8182, 0.4242, 0.8182, 0.4545, 0.7273, 0.4848, 0.7273, 0.4848, 0.8182, 0.4545, 0.8182, 0.4848, 0.7273, 0.5152, 0.7273, 0.5152, 0.8182, 0.4848, 0.8182, 0.5152, 0.7273, 0.5455, 0.7273, 0.5455, 0.8182, 0.5152, 0.8182, 0.5455, 0.7273, 0.5758, 0.7273, 0.5758, 0.8182, 0.5455, 0.8182, 0.5758, 0.7273, 0.6061, 0.7273, 0.6061, 0.8182, 0.5758, 0.8182, 0.6061, 0.7273, 0.6364, 0.7273, 0.6364, 0.8182, 0.6061, 0.8182, 0.3333, 0.6364, 0.3636, 0.6364, 0.3636, 0.7273, 0.3333, 0.7273, 0.3636, 0.6364, 0.3939, 0.6364, 0.3939, 0.7273, 0.3636, 0.7273, 0.3939, 0.6364, 0.4242, 0.6364, 0.4242, 0.7273, 0.3939, 0.7273, 0.4242, 0.6364, 0.4545, 0.6364, 0.4545, 0.7273, 0.4242, 0.7273, 0.4545, 0.6364, 0.4848, 0.6364, 0.4848, 0.7273, 0.4545, 0.7273, 0.4848, 0.6364, 0.5152, 0.6364, 0.5152, 0.7273, 0.4848, 0.7273, 0.5152, 0.6364, 0.5455, 0.6364, 0.5455, 0.7273, 0.5152, 0.7273, 0.5455, 0.6364, 0.5758, 0.6364, 0.5758, 0.7273, 0.5455, 0.7273, 0.5758, 0.6364, 0.6061, 0.6364, 0.6061, 0.7273, 0.5758, 0.7273, 0.6061, 0.6364, 0.6364, 0.6364, 0.6364, 0.7273, 0.6061, 0.7273, 0.3333, 0.5455, 0.3636, 0.5455, 0.3636, 0.6364, 0.3333, 0.6364, 0.3636, 0.5455, 0.3939, 0.5455, 0.3939, 0.6364, 0.3636, 0.6364, 0.3939, 0.5455, 0.4242, 0.5455, 0.4242, 0.6364, 0.3939, 0.6364, 0.4242, 0.5455, 0.4545, 0.5455, 0.4545, 0.6364, 0.4242, 0.6364, 0.4545, 0.5455, 0.4848, 0.5455, 0.4848, 0.6364, 0.4545, 0.6364, 0.4848, 0.5455, 0.5152, 0.5455, 0.5152, 0.6364, 0.4848, 0.6364, 0.5152, 0.5455, 0.5455, 0.5455, 0.5455, 0.6364, 0.5152, 0.6364, 0.5455, 0.5455, 0.5758, 0.5455, 0.5758, 0.6364, 0.5455, 0.6364, 0.5758, 0.5455, 0.6061, 0.5455, 0.6061, 0.6364, 0.5758, 0.6364, 0.6061, 0.5455, 0.6364, 0.5455, 0.6364, 0.6364, 0.6061, 0.6364, 0.3333, 0.4545, 0.3636, 0.4545, 0.3636, 0.5455, 0.3333, 0.5455, 0.3636, 0.4545, 0.3939, 0.4545, 0.3939, 0.5455, 0.3636, 0.5455, 0.3939, 0.4545, 0.4242, 0.4545, 0.4242, 0.5455, 0.3939, 0.5455, 0.4242, 0.4545, 0.4545, 0.4545, 0.4545, 0.5455, 0.4242, 0.5455, 0.4545, 0.4545, 0.4848, 0.4545, 0.4848, 0.5455, 0.4545, 0.5455, 0.4848, 0.4545, 0.5152, 0.4545, 0.5152, 0.5455, 0.4848, 0.5455, 0.5152, 0.4545, 0.5455, 0.4545, 0.5455, 0.5455, 0.5152, 0.5455, 0.5455, 0.4545, 0.5758, 0.4545, 0.5758, 0.5455, 0.5455, 0.5455, 0.5758, 0.4545, 0.6061, 0.4545, 0.6061, 0.5455, 0.5758, 0.5455, 0.6061, 0.4545, 0.6364, 0.4545, 0.6364, 0.5455, 0.6061, 0.5455, 0.3333, 0.3636, 0.3636, 0.3636, 0.3636, 0.4545, 0.3333, 0.4545, 0.3636, 0.3636, 0.3939, 0.3636, 0.3939, 0.4545, 0.3636, 0.4545, 0.3939, 0.3636, 0.4242, 0.3636, 0.4242, 0.4545, 0.3939, 0.4545, 0.4242, 0.3636, 0.4545, 0.3636, 0.4545, 0.4545, 0.4242, 0.4545, 0.4545, 0.3636, 0.4848, 0.3636, 0.4848, 0.4545, 0.4545, 0.4545, 0.4848, 0.3636, 0.5152, 0.3636, 0.5152, 0.4545, 0.4848, 0.4545, 0.5152, 0.3636, 0.5455, 0.3636, 0.5455, 0.4545, 0.5152, 0.4545, 0.5455, 0.3636, 0.5758, 0.3636, 0.5758, 0.4545, 0.5455, 0.4545, 0.5758, 0.3636, 0.6061, 0.3636, 0.6061, 0.4545, 0.5758, 0.4545, 0.6061, 0.3636, 0.6364, 0.3636, 0.6364, 0.4545, 0.6061, 0.4545, 0.3333, 0.2727, 0.3636, 0.2727, 0.3636, 0.3636, 0.3333, 0.3636, 0.3636, 0.2727, 0.3939, 0.2727, 0.3939, 0.3636, 0.3636, 0.3636, 0.3939, 0.2727, 0.4242, 0.2727, 0.4242, 0.3636, 0.3939, 0.3636, 0.4242, 0.2727, 0.4545, 0.2727, 0.4545, 0.3636, 0.4242, 0.3636, 0.4545, 0.2727, 0.4848, 0.2727, 0.4848, 0.3636, 0.4545, 0.3636, 0.4848, 0.2727, 0.5152, 0.2727, 0.5152, 0.3636, 0.4848, 0.3636, 0.5152, 0.2727, 0.5455, 0.2727, 0.5455, 0.3636, 0.5152, 0.3636, 0.5455, 0.2727, 0.5758, 0.2727, 0.5758, 0.3636, 0.5455, 0.3636, 0.5758, 0.2727, 0.6061, 0.2727, 0.6061, 0.3636, 0.5758, 0.3636, 0.6061, 0.2727, 0.6364, 0.2727, 0.6364, 0.3636, 0.6061, 0.3636, 0.3333, 0.1818, 0.3636, 0.1818, 0.3636, 0.2727, 0.3333, 0.2727, 0.3636, 0.1818, 0.3939, 0.1818, 0.3939, 0.2727, 0.3636, 0.2727, 0.3939, 0.1818, 0.4242, 0.1818, 0.4242, 0.2727, 0.3939, 0.2727, 0.4242, 0.1818, 0.4545, 0.1818, 0.4545, 0.2727, 0.4242, 0.2727, 0.4545, 0.1818, 0.4848, 0.1818, 0.4848, 0.2727, 0.4545, 0.2727, 0.4848, 0.1818, 0.5152, 0.1818, 0.5152, 0.2727, 0.4848, 0.2727, 0.5152, 0.1818, 0.5455, 0.1818, 0.5455, 0.2727, 0.5152, 0.2727, 0.5455, 0.1818, 0.5758, 0.1818, 0.5758, 0.2727, 0.5455, 0.2727, 0.5758, 0.1818, 0.6061, 0.1818, 0.6061, 0.2727, 0.5758, 0.2727, 0.6061, 0.1818, 0.6364, 0.1818, 0.6364, 0.2727, 0.6061, 0.2727, 0.3333, 0.09091, 0.3636, 0.09091, 0.3636, 0.1818, 0.3333, 0.1818, 0.3636, 0.09091, 0.3939, 0.09091, 0.3939, 0.1818, 0.3636, 0.1818, 0.3939, 0.09091, 0.4242, 0.09091, 0.4242, 0.1818, 0.3939, 0.1818, 0.4242, 0.09091, 0.4545, 0.09091, 0.4545, 0.1818, 0.4242, 0.1818, 0.4545, 0.09091, 0.4848, 0.09091, 0.4848, 0.1818, 0.4545, 0.1818, 0.4848, 0.09091, 0.5152, 0.09091, 0.5152, 0.1818, 0.4848, 0.1818, 0.5152, 0.09091, 0.5455, 0.09091, 0.5455, 0.1818, 0.5152, 0.1818, 0.5455, 0.09091, 0.5758, 0.09091, 0.5758, 0.1818, 0.5455, 0.1818, 0.5758, 0.09091, 0.6061, 0.09091, 0.6061, 0.1818, 0.5758, 0.1818, 0.6061, 0.09091, 0.6364, 0.09091, 0.6364, 0.1818, 0.6061, 0.1818, 0.3333, 0.0, 0.3636, 0.0, 0.3636, 0.09091, 0.3333, 0.09091, 0.3636, 0.0, 0.3939, 0.0, 0.3939, 0.09091, 0.3636, 0.09091, 0.3939, 0.0, 0.4242, 0.0, 0.4242, 0.09091, 0.3939, 0.09091, 0.4242, 0.0, 0.4545, 0.0, 0.4545, 0.09091, 0.4242, 0.09091, 0.4545, 0.0, 0.4848, 0.0, 0.4848, 0.09091, 0.4545, 0.09091, 0.4848, 0.0, 0.5152, 0.0, 0.5152, 0.09091, 0.4848, 0.09091, 0.5152, 0.0, 0.5455, 0.0, 0.5455, 0.09091, 0.5152, 0.09091, 0.5455, 0.0, 0.5758, 0.0, 0.5758, 0.09091, 0.5455, 0.09091, 0.5758, 0.0, 0.6061, 0.0, 0.6061, 0.09091, 0.5758, 0.09091, 0.6061, 0.0, 0.6364, 0.0, 0.6364, 0.09091, 0.6061, 0.09091, 0.3333, 0.9091, 0.3636, 0.9091, 0.3636, 1.0, 0.3333, 1.0, 0.3636, 0.9091, 0.3939, 0.9091, 0.3939, 1.0, 0.3636, 1.0, 0.3939, 0.9091, 0.4242, 0.9091, 0.4242, 1.0, 0.3939, 1.0, 0.4242, 0.9091, 0.4545, 0.9091, 0.4545, 1.0, 0.4242, 1.0, 0.4545, 0.9091, 0.4848, 0.9091, 0.4848, 1.0, 0.4545, 1.0, 0.4848, 0.9091, 0.5152, 0.9091, 0.5152, 1.0, 0.4848, 1.0, 0.5152, 0.9091, 0.5455, 0.9091, 0.5455, 1.0, 0.5152, 1.0, 0.5455, 0.9091, 0.5758, 0.9091, 0.5758, 1.0, 0.5455, 1.0, 0.5758, 0.9091, 0.6061, 0.9091, 0.6061, 1.0, 0.5758, 1.0, 0.6061, 0.9091, 0.6364, 0.9091, 0.6364, 1.0, 0.6061, 1.0, 0.0, 0.9091, 0.0303, 0.9091, 0.0303, 1.0, 0.0, 1.0, 0.0303, 0.9091, 0.06061, 0.9091, 0.06061, 1.0, 0.0303, 1.0, 0.06061, 0.9091, 0.09091, 0.9091, 0.09091, 1.0, 0.06061, 1.0, 0.09091, 0.9091, 0.1212, 0.9091, 0.1212, 1.0, 0.09091, 1.0, 0.1212, 0.9091, 0.1515, 0.9091, 0.1515, 1.0, 0.1212, 1.0, 0.1515, 0.9091, 0.1818, 0.9091, 0.1818, 1.0, 0.1515, 1.0, 0.1818, 0.9091, 0.2121, 0.9091, 0.2121, 1.0, 0.1818, 1.0, 0.2121, 0.9091, 0.2424, 0.9091, 0.2424, 1.0, 0.2121, 1.0, 0.2424, 0.9091, 0.2727, 0.9091, 0.2727, 1.0, 0.2424, 1.0, 0.2727, 0.9091, 0.303, 0.9091, 0.303, 1.0, 0.2727, 1.0, 0.6667, 0.9091, 0.697, 0.9091, 0.697, 1.0, 0.6667, 1.0, 0.697, 0.9091, 0.7273, 0.9091, 0.7273, 1.0, 0.697, 1.0, 0.7273, 0.9091, 0.7576, 0.9091, 0.7576, 1.0, 0.7273, 1.0, 0.7576, 0.9091, 0.7879, 0.9091, 0.7879, 1.0, 0.7576, 1.0, 0.7879, 0.9091, 0.8182, 0.9091, 0.8182, 1.0, 0.7879, 1.0, 0.8182, 0.9091, 0.8485, 0.9091, 0.8485, 1.0, 0.8182, 1.0, 0.8485, 0.9091, 0.8788, 0.9091, 0.8788, 1.0, 0.8485, 1.0, 0.8788, 0.9091, 0.9091, 0.9091, 0.9091, 1.0, 0.8788, 1.0, 0.9091, 0.9091, 0.9394, 0.9091, 0.9394, 1.0, 0.9091, 1.0, 0.9394, 0.9091, 0.9697, 0.9091, 0.9697, 1.0, 0.9394, 1.0])
me_plane_001.materials.append(mat_material)
me_plane_001.update()

# ---- objects
ob_plane = bpy.data.objects.new('Plane', me_plane_001)
ob_empty = bpy.data.objects.new('Empty', None)
ob_camera = bpy.data.objects.new('Camera', cam_camera)

# ---- transforms, parenting, visibility, modifiers, constraints
ob_plane.parent = ob_empty
ob_plane.location = (0.0, -1.592, 0.0)
_m = ob_plane.modifiers.new('SimpleDeform', 'SIMPLE_DEFORM')
_m.deform_method = 'BEND'
_m.deform_axis = 'Z'
_m.factor = 6.283
_m.angle = 6.283
_m = ob_plane.modifiers.new('Weld', 'WELD')
_m = ob_plane.modifiers.new('Subdivision', 'SUBSURF')
_m.render_levels = 4
ob_empty.location = (0.0, 0.0, 0.0)
ob_empty.scale = (0.75, 0.75, 0.75)
ob_camera.location = (0.0, 0.0, 10.0)
ob_camera.lock_rotations_4d = False
ob_camera.empty_display_type = 'ARROWS'
ob_camera.color = (0.0, 0.0, 0.0, 0.0)
ob_camera.display_type = 'WIRE'
ob_camera.lineart.crease_threshold = 0.0

# ---- collection membership
col_bg.objects.link(ob_plane)
col_bg.objects.link(ob_empty)
col_cam___light.objects.link(ob_camera)

# ---- scene / render settings (as saved in the file)
scene.camera = ob_camera
scene.frame_start = 1; scene.frame_end = 250; scene.frame_set(1)
scene.render.engine = 'CYCLES'
scene.render.image_settings.compression = 100
scene.render.resolution_x = 256
scene.render.resolution_y = 256
scene.render.film_transparent = True
scene.cycles.sampling_pattern = 'TABULATED_SOBOL'
scene.cycles.adaptive_threshold = 0.001
scene.view_settings.view_transform = 'Standard'
bpy.context.view_layer.update()
